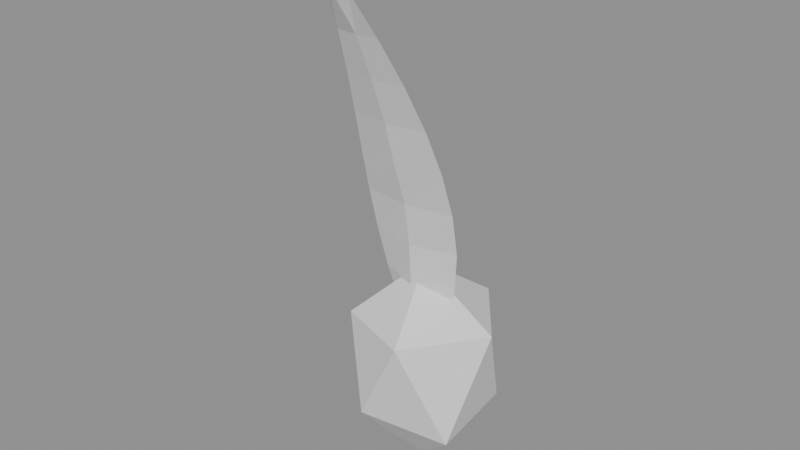 # Source: bloom.blend  (saved by Blender 5.2.44; exported with 4.5.12 LTS)
import bpy
from mathutils import Matrix  # noqa: F401  (used for matrix-valued properties, if any)

bpy.ops.wm.read_factory_settings(use_empty=True)
scene = bpy.context.scene
scene.name = 'Scene'

# ---- materials (node trees are filled in below, after node groups)
mat_petal = bpy.data.materials.new('Petal')
mat_bloomcore = bpy.data.materials.new('BloomCore')

# ---- material node trees
mat_petal.use_nodes = True; mat_petal.node_tree.nodes.clear()
_N = mat_petal.node_tree.nodes; _L = mat_petal.node_tree.links
n0 = _N.new('ShaderNodeBsdfPrincipled'); n0.name = 'Principled BSDF'; n0.location = (-200, 100)
n0.inputs[10].default_value = 0.005
n1 = _N.new('ShaderNodeOutputMaterial'); n1.name = 'Material Output'; n1.location = (200, 100)
_L.new(n0.outputs[0], n1.inputs[0])
n1.is_active_output = True
mat_bloomcore.use_nodes = True; mat_bloomcore.node_tree.nodes.clear()
_N = mat_bloomcore.node_tree.nodes; _L = mat_bloomcore.node_tree.links
n0 = _N.new('ShaderNodeBsdfPrincipled'); n0.name = 'Principled BSDF'; n0.location = (-200, 100)
n0.inputs[10].default_value = 0.005
n1 = _N.new('ShaderNodeOutputMaterial'); n1.name = 'Material Output'; n1.location = (200, 100)
_L.new(n0.outputs[0], n1.inputs[0])
n1.is_active_output = True

# ---- meshes
me_petal = bpy.data.meshes.new('Petal')
me_petal.from_pydata([(0.0, 0.0, 0.0), (0.0, -0.03666, 0.0), (0.0, 0.04134, 0.0), (-0.06265, -0.0032, 0.1), (0.0, -0.0309, 0.1), (0.06265, -0.0032, 0.1), (0.0, 0.0401, 0.1), (-0.09397, -0.0128, 0.2), (0.0, -0.04567, 0.2), (0.09397, -0.0128, 0.2), (0.0, 0.01833, 0.2), (-0.1096, -0.0288, 0.3), (0.0, -0.05307, 0.3), (0.1096, -0.0288, 0.3), (0.0, 0.003928, 0.3), (-0.1128, -0.0512, 0.4), (0.0, -0.06746, 0.4), (0.1128, -0.0512, 0.4), (0.0, -0.01746, 0.4), (-0.1061, -0.08, 0.5), (0.0, -0.1011, 0.5), (0.1061, -0.08, 0.5), (0.0, -0.05809, 0.5), (-0.09188, -0.1152, 0.6), (0.0, -0.1285, 0.6), (0.09188, -0.1152, 0.6), (0.0, -0.09252, 0.6), (-0.07221, -0.1568, 0.7), (0.0, -0.1667, 0.7), (0.07221, -0.1568, 0.7), (0.0, -0.1377, 0.7), (-0.04915, -0.2048, 0.8), (0.0, -0.2086, 0.8), (0.04915, -0.2048, 0.8), (0.0, -0.1866, 0.8), (-0.02454, -0.2592, 0.9), (0.0, -0.276, 0.9), (0.02454, -0.2592, 0.9), (0.0, -0.261, 0.9), (0.0, -0.32, 1.0), (0.0, -0.3306, 1.0), (0.0, -0.3226, 1.0)], [], [(0, 1, 4), (0, 4, 3), (1, 0, 5), (1, 5, 4), (0, 2, 6), (0, 6, 5), (2, 0, 3), (2, 3, 6), (3, 4, 8), (3, 8, 7), (4, 5, 9), (4, 9, 8), (5, 6, 10), (5, 10, 9), (6, 3, 7), (6, 7, 10), (7, 8, 12), (7, 12, 11), (8, 9, 13), (8, 13, 12), (9, 10, 14), (9, 14, 13), (10, 7, 11), (10, 11, 14), (11, 12, 16), (11, 16, 15), (12, 13, 17), (12, 17, 16), (13, 14, 18), (13, 18, 17), (14, 11, 15), (14, 15, 18), (15, 16, 20), (15, 20, 19), (16, 17, 21), (16, 21, 20), (17, 18, 22), (17, 22, 21), (18, 15, 19), (18, 19, 22), (19, 20, 24), (19, 24, 23), (20, 21, 25), (20, 25, 24), (21, 22, 26), (21, 26, 25), (22, 19, 23), (22, 23, 26), (23, 24, 28), (23, 28, 27), (24, 25, 29), (24, 29, 28), (25, 26, 30), (25, 30, 29), (26, 23, 27), (26, 27, 30), (27, 28, 32), (27, 32, 31), (28, 29, 33), (28, 33, 32), (29, 30, 34), (29, 34, 33), (30, 27, 31), (30, 31, 34), (31, 32, 36), (31, 36, 35), (32, 33, 37), (32, 37, 36), (33, 34, 38), (33, 38, 37), (34, 31, 35), (34, 35, 38), (35, 36, 40), (35, 40, 39), (36, 37, 39), (36, 39, 40), (37, 38, 41), (37, 41, 39), (38, 35, 39), (38, 39, 41)])
_uv = me_petal.uv_layers.new(name='Float2')
_uv.uv.foreach_set('vector', [0.0, 0.0, 0.5, 0.0, 0.5, 0.1, 0.0, 0.0, 0.5, 0.1, 0.0, 0.1, 0.5, 0.0, 1.0, 0.0, 1.0, 0.1, 0.5, 0.0, 1.0, 0.1, 0.5, 0.1, 1.0, 0.0, 0.5, 0.0, 0.5, 0.1, 1.0, 0.0, 0.5, 0.1, 1.0, 0.1, 0.5, 0.0, 0.0, 0.0, 0.0, 0.1, 0.5, 0.0, 0.0, 0.1, 0.5, 0.1, 0.0, 0.1, 0.5, 0.1, 0.5, 0.2, 0.0, 0.1, 0.5, 0.2, 0.0, 0.2, 0.5, 0.1, 1.0, 0.1, 1.0, 0.2, 0.5, 0.1, 1.0, 0.2, 0.5, 0.2, 1.0, 0.1, 0.5, 0.1, 0.5, 0.2, 1.0, 0.1, 0.5, 0.2, 1.0, 0.2, 0.5, 0.1, 0.0, 0.1, 0.0, 0.2, 0.5, 0.1, 0.0, 0.2, 0.5, 0.2, 0.0, 0.2, 0.5, 0.2, 0.5, 0.3, 0.0, 0.2, 0.5, 0.3, 0.0, 0.3, 0.5, 0.2, 1.0, 0.2, 1.0, 0.3, 0.5, 0.2, 1.0, 0.3, 0.5, 0.3, 1.0, 0.2, 0.5, 0.2, 0.5, 0.3, 1.0, 0.2, 0.5, 0.3, 1.0, 0.3, 0.5, 0.2, 0.0, 0.2, 0.0, 0.3, 0.5, 0.2, 0.0, 0.3, 0.5, 0.3, 0.0, 0.3, 0.5, 0.3, 0.5, 0.4, 0.0, 0.3, 0.5, 0.4, 0.0, 0.4, 0.5, 0.3, 1.0, 0.3, 1.0, 0.4, 0.5, 0.3, 1.0, 0.4, 0.5, 0.4, 1.0, 0.3, 0.5, 0.3, 0.5, 0.4, 1.0, 0.3, 0.5, 0.4, 1.0, 0.4, 0.5, 0.3, 0.0, 0.3, 0.0, 0.4, 0.5, 0.3, 0.0, 0.4, 0.5, 0.4, 0.0, 0.4, 0.5, 0.4, 0.5, 0.5, 0.0, 0.4, 0.5, 0.5, 0.0, 0.5, 0.5, 0.4, 1.0, 0.4, 1.0, 0.5, 0.5, 0.4, 1.0, 0.5, 0.5, 0.5, 1.0, 0.4, 0.5, 0.4, 0.5, 0.5, 1.0, 0.4, 0.5, 0.5, 1.0, 0.5, 0.5, 0.4, 0.0, 0.4, 0.0, 0.5, 0.5, 0.4, 0.0, 0.5, 0.5, 0.5, 0.0, 0.5, 0.5, 0.5, 0.5, 0.6, 0.0, 0.5, 0.5, 0.6, 0.0, 0.6, 0.5, 0.5, 1.0, 0.5, 1.0, 0.6, 0.5, 0.5, 1.0, 0.6, 0.5, 0.6, 1.0, 0.5, 0.5, 0.5, 0.5, 0.6, 1.0, 0.5, 0.5, 0.6, 1.0, 0.6, 0.5, 0.5, 0.0, 0.5, 0.0, 0.6, 0.5, 0.5, 0.0, 0.6, 0.5, 0.6, 0.0, 0.6, 0.5, 0.6, 0.5, 0.7, 0.0, 0.6, 0.5, 0.7, 0.0, 0.7, 0.5, 0.6, 1.0, 0.6, 1.0, 0.7, 0.5, 0.6, 1.0, 0.7, 0.5, 0.7, 1.0, 0.6, 0.5, 0.6, 0.5, 0.7, 1.0, 0.6, 0.5, 0.7, 1.0, 0.7, 0.5, 0.6, 0.0, 0.6, 0.0, 0.7, 0.5, 0.6, 0.0, 0.7, 0.5, 0.7, 0.0, 0.7, 0.5, 0.7, 0.5, 0.8, 0.0, 0.7, 0.5, 0.8, 0.0, 0.8, 0.5, 0.7, 1.0, 0.7, 1.0, 0.8, 0.5, 0.7, 1.0, 0.8, 0.5, 0.8, 1.0, 0.7, 0.5, 0.7, 0.5, 0.8, 1.0, 0.7, 0.5, 0.8, 1.0, 0.8, 0.5, 0.7, 0.0, 0.7, 0.0, 0.8, 0.5, 0.7, 0.0, 0.8, 0.5, 0.8, 0.0, 0.8, 0.5, 0.8, 0.5, 0.9, 0.0, 0.8, 0.5, 0.9, 0.0, 0.9, 0.5, 0.8, 1.0, 0.8, 1.0, 0.9, 0.5, 0.8, 1.0, 0.9, 0.5, 0.9, 1.0, 0.8, 0.5, 0.8, 0.5, 0.9, 1.0, 0.8, 0.5, 0.9, 1.0, 0.9, 0.5, 0.8, 0.0, 0.8, 0.0, 0.9, 0.5, 0.8, 0.0, 0.9, 0.5, 0.9, 0.0, 0.9, 0.5, 0.9, 0.5, 1.0, 0.0, 0.9, 0.5, 1.0, 0.0, 1.0, 0.5, 0.9, 1.0, 0.9, 1.0, 1.0, 0.5, 0.9, 1.0, 1.0, 0.5, 1.0, 1.0, 0.9, 0.5, 0.9, 0.5, 1.0, 1.0, 0.9, 0.5, 1.0, 1.0, 1.0, 0.5, 0.9, 0.0, 0.9, 0.0, 1.0, 0.5, 0.9, 0.0, 1.0, 0.5, 1.0])
me_petal.materials.append(mat_petal)
me_petal.update()
me_bloomcore = bpy.data.meshes.new('BloomCore')
me_bloomcore.from_pydata([(0.0, 0.0, -0.2873), (0.1554, -0.1129, -0.1201), (-0.05131, -0.1579, -0.1038), (-0.1919, 0.0, -0.1199), (-0.04979, 0.1532, -0.1007), (0.1387, 0.1007, -0.1071), (0.0543, -0.1671, 0.1098), (-0.1329, -0.09659, 0.1027), (-0.129, 0.09373, 0.09967), (0.0554, 0.1705, 0.1121), (0.1868, 0.0, 0.1167), (0.0, 0.0, 0.2364)], [], [(0, 1, 2), (1, 0, 5), (0, 2, 3), (0, 3, 4), (0, 4, 5), (1, 5, 10), (2, 1, 6), (3, 2, 7), (4, 3, 8), (5, 4, 9), (1, 10, 6), (2, 6, 7), (3, 7, 8), (4, 8, 9), (5, 9, 10), (6, 10, 11), (7, 6, 11), (8, 7, 11), (9, 8, 11), (10, 9, 11)])
me_bloomcore.materials.append(mat_bloomcore)
me_bloomcore.update()

# ---- objects
ob_petal = bpy.data.objects.new('Petal', me_petal)
ob_bloomcore = bpy.data.objects.new('BloomCore', me_bloomcore)

# ---- transforms, parenting, visibility, modifiers, constraints
ob_petal.location = (0.0, 0.0, 0.0)
ob_bloomcore.location = (0.0, 0.0, 0.0)

# ---- collection membership
scene.collection.objects.link(ob_petal)
scene.collection.objects.link(ob_bloomcore)

# ---- scene / render settings (as saved in the file)
scene.frame_start = 1; scene.frame_end = 250; scene.frame_set(1)
scene.render.engine = 'BLENDER_EEVEE_NEXT'
scene.render.bake_bias = 0.0
scene.render.bake_samples = 0
scene.render.compositor_device = 'GPU'
scene.eevee.use_volume_custom_range = False
scene.eevee.fast_gi_thickness_near = 0.1
scene.eevee.fast_gi_thickness_far = 0.0
scene.eevee.ray_tracing_options.screen_trace_thickness = 0.1
bpy.context.view_layer.update()

# ---- added for rendering (the .blend has no active camera and no usable light): camera, sun + grey world if the file has none
cam_auto = bpy.data.cameras.new('AutoCamera')
cam_auto.lens = 50.0
cam_auto.sensor_width = 36.0
cam_auto.clip_end = 1000.0
ob_auto_camera = bpy.data.objects.new('AutoCamera', cam_auto)
scene.collection.objects.link(ob_auto_camera)
ob_auto_camera.location = (1.32267, -1.67033, 1.41655)
ob_auto_camera.rotation_euler = (1.09748, -7.21219e-08, 0.694738)
scene.camera = ob_auto_camera
light_auto_sun = bpy.data.lights.new('AutoSun', 'SUN')
light_auto_sun.energy = 3.0
light_auto_sun.angle = 0.0523599
ob_auto_sun = bpy.data.objects.new('AutoSun', light_auto_sun)
scene.collection.objects.link(ob_auto_sun)
ob_auto_sun.rotation_euler = (0.872665, 0.174533, 0.523599)
if scene.world is None:
    world_auto = bpy.data.worlds.new('AutoWorld')
    world_auto.color = (0.3, 0.3, 0.3)
    scene.world = world_auto
bpy.context.view_layer.update()
